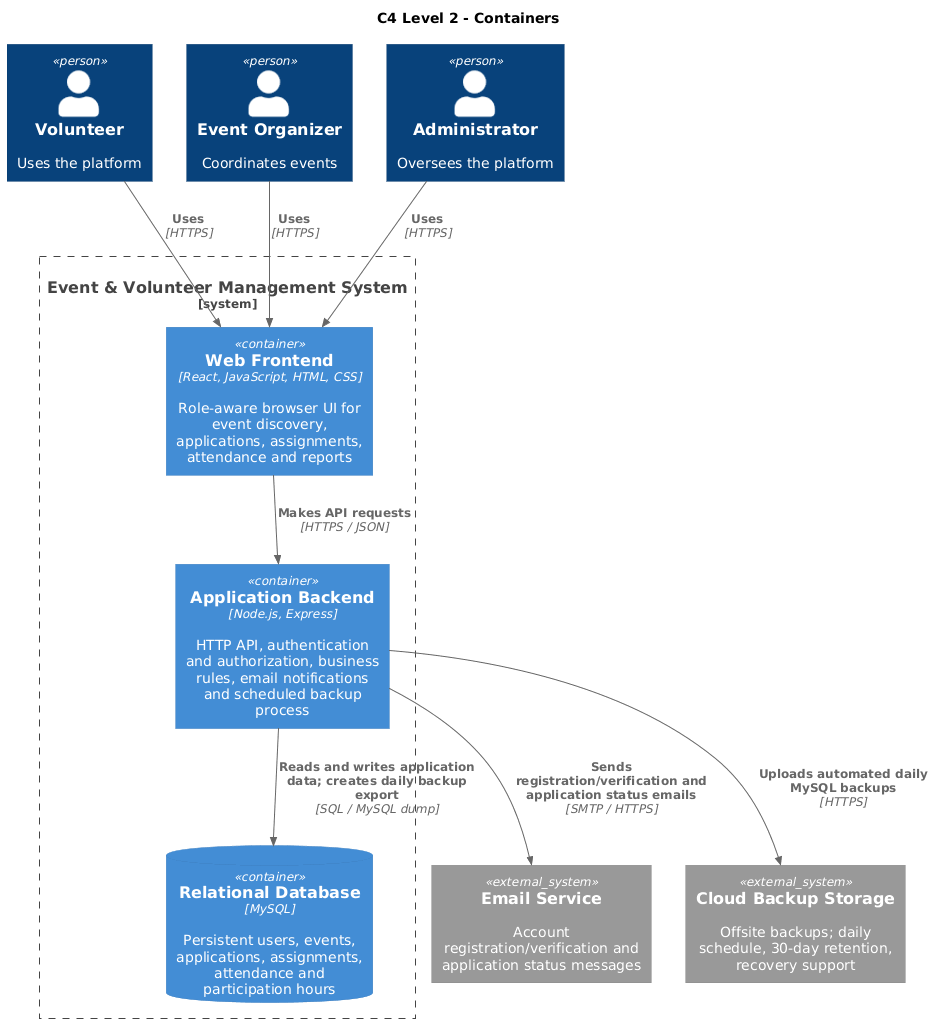

The diagram above was rendered by PlantUML. Its source (embedded in the PNG):
@startuml
!define C4P https://raw.githubusercontent.com/plantuml-stdlib/C4-PlantUML/master
!includeurl C4P/C4_Container.puml
 title C4 Level 2 - Containers
Person(volunteer, "Volunteer", "Uses the platform")
Person(organizer, "Event Organizer", "Coordinates events")
Person(admin, "Administrator", "Oversees the platform")
System_Ext(email, "Email Service", "Account registration/verification and application status messages")
System_Ext(backup, "Cloud Backup Storage", "Offsite backups; daily schedule, 30-day retention, recovery support")
System_Boundary(evm, "Event & Volunteer Management System") {
 Container(web, "Web Frontend", "React, JavaScript, HTML, CSS", "Role-aware browser UI for event discovery, applications, assignments, attendance and reports")
 Container(api, "Application Backend", "Node.js, Express", "HTTP API, authentication and authorization, business rules, email notifications and scheduled backup process")
 ContainerDb(db, "Relational Database", "MySQL", "Persistent users, events, applications, assignments, attendance and participation hours")
}
Rel(volunteer, web, "Uses", "HTTPS")
Rel(organizer, web, "Uses", "HTTPS")
Rel(admin, web, "Uses", "HTTPS")
Rel(web, api, "Makes API requests", "HTTPS / JSON")
Rel(api, db, "Reads and writes application data; creates daily backup export", "SQL / MySQL dump")
Rel(api, email, "Sends registration/verification and application status emails", "SMTP / HTTPS")
Rel(api, backup, "Uploads automated daily MySQL backups", "HTTPS")
@enduml